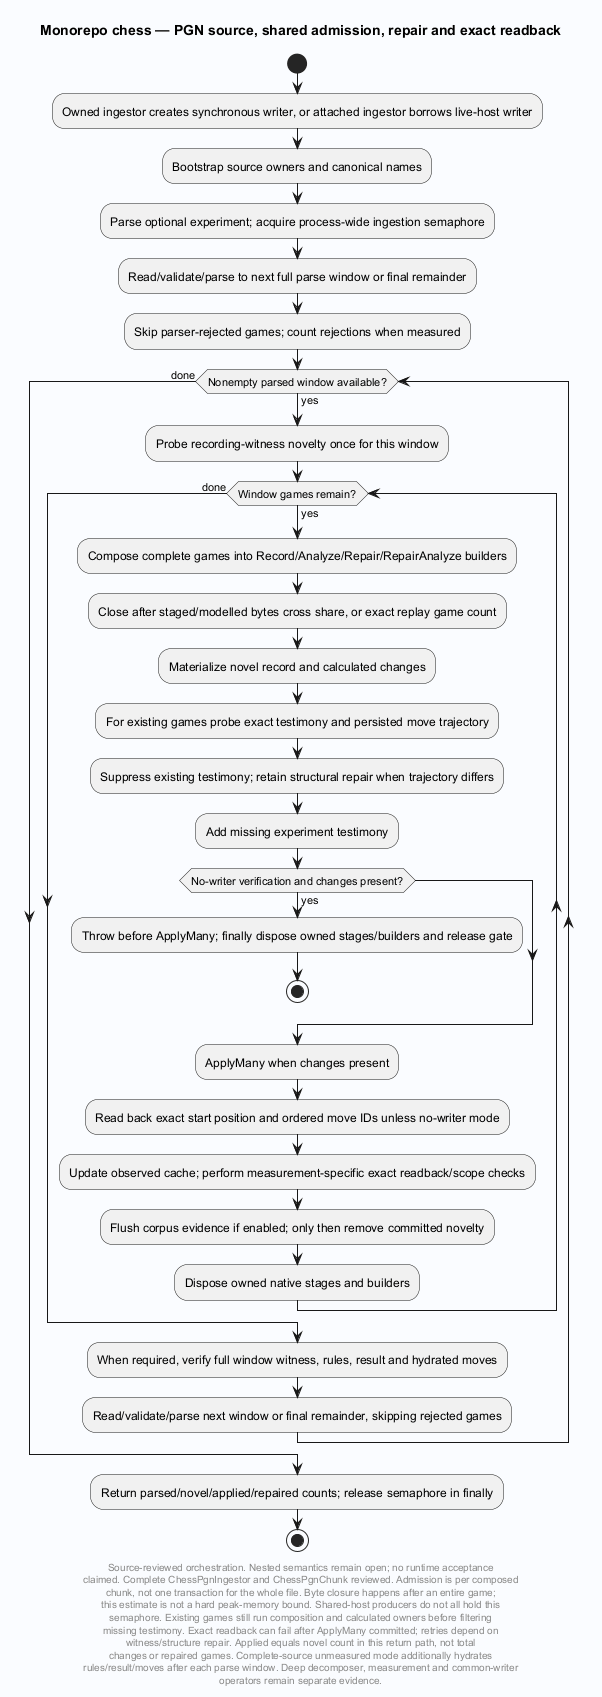

The diagram above was rendered by PlantUML. Its source (embedded in the PNG):
@startuml
' Evidence: Laplace/app/Laplace.Chess/Service/ChessPgnIngestor.cs SHA256 9775995dd88b88edc591f4794d36bd9286fa19f82e85992470867d952e857cca
' Evidence: Laplace/app/Laplace.Chess/Service/ChessPgnChunk.cs SHA256 73cf2180278730534e0c936601c8461375e946af1fc0c1d40c59efeebd2d3426
skinparam backgroundColor #FAFCFF
skinparam shadowing false
skinparam defaultFontName SansSerif
title Monorepo chess — PGN source, shared admission, repair and exact readback
start
:Owned ingestor creates synchronous writer, or attached ingestor borrows live-host writer;
:Bootstrap source owners and canonical names;
:Parse optional experiment; acquire process-wide ingestion semaphore;
:Read/validate/parse to next full parse window or final remainder;
:Skip parser-rejected games; count rejections when measured;
while (Nonempty parsed window available?) is (yes)
 :Probe recording-witness novelty once for this window;
 while (Window games remain?) is (yes)
  :Compose complete games into Record/Analyze/Repair/RepairAnalyze builders;
  :Close after staged/modelled bytes cross share, or exact replay game count;
  :Materialize novel record and calculated changes;
  :For existing games probe exact testimony and persisted move trajectory;
  :Suppress existing testimony; retain structural repair when trajectory differs;
  :Add missing experiment testimony;
  if (No-writer verification and changes present?) then (yes)
   :Throw before ApplyMany; finally dispose owned stages/builders and release gate;
   stop
  endif
  :ApplyMany when changes present;
  :Read back exact start position and ordered move IDs unless no-writer mode;
  :Update observed cache; perform measurement-specific exact readback/scope checks;
  :Flush corpus evidence if enabled; only then remove committed novelty;
  :Dispose owned native stages and builders;
 endwhile (done)
 :When required, verify full window witness, rules, result and hydrated moves;
 :Read/validate/parse next window or final remainder, skipping rejected games;
endwhile (done)
:Return parsed/novel/applied/repaired counts; release semaphore in finally;
stop
footer
Source-reviewed orchestration. Nested semantics remain open; no runtime acceptance
claimed. Complete ChessPgnIngestor and ChessPgnChunk reviewed. Admission is per composed
chunk, not one transaction for the whole file. Byte closure happens after an entire game;
this estimate is not a hard peak-memory bound. Shared-host producers do not all hold this
semaphore. Existing games still run composition and calculated owners before filtering
missing testimony. Exact readback can fail after ApplyMany committed; retries depend on
witness/structure repair. Applied equals novel count in this return path, not total
changes or repaired games. Complete-source unmeasured mode additionally hydrates
rules/result/moves after each parse window. Deep decomposer, measurement and common-writer
operators remain separate evidence.
end footer

@enduml